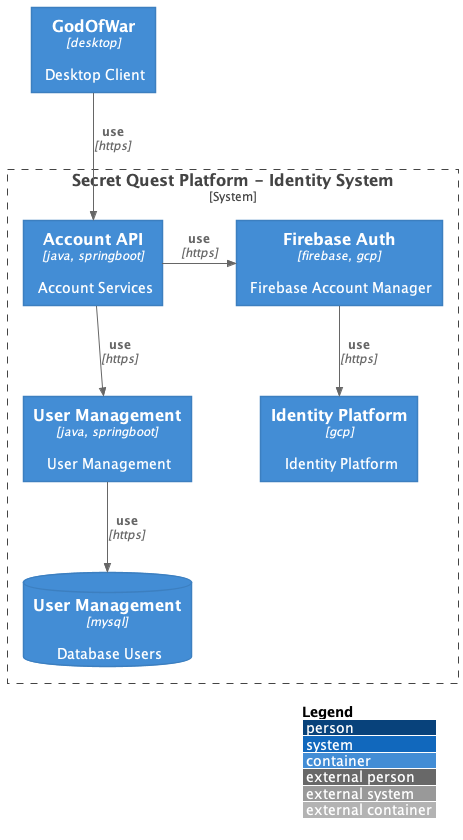

The diagram above was rendered by PlantUML. Its source (embedded in the PNG):
@startuml Identity System Components

!include https://raw.githubusercontent.com/plantuml-stdlib/C4-PlantUML/master/C4_Container.puml
!define DEVICONS https://raw.githubusercontent.com/tupadr3/plantuml-icon-font-sprites/master/devicons

LAYOUT_WITH_LEGEND()

Container(desktopApp, "GodOfWar", "desktop", "Desktop Client")

System_Boundary(c1, "Secret Quest Platform - Identity System") {
    Container(apiAccount, "Account API", "java, springboot", "Account Services")
    Container(firebase, "Firebase Auth", "firebase, gcp", "Firebase Account Manager")
    Container(identityPlatform, "Identity Platform", "gcp", "Identity Platform")
    Container(bcUserManagement, "User Management", "java, springboot", "User Management")
    ContainerDb(usermanageDatabase, "User Management", "mysql", "Database Users")
}

Rel(desktopApp, apiAccount, "use", "https")
Rel(firebase, identityPlatform, "use", "https")
Rel_R(apiAccount, firebase, "use", "https")
Rel(apiAccount, bcUserManagement, "use", "https")
Rel(bcUserManagement, usermanageDatabase, "use", "https")

@enduml